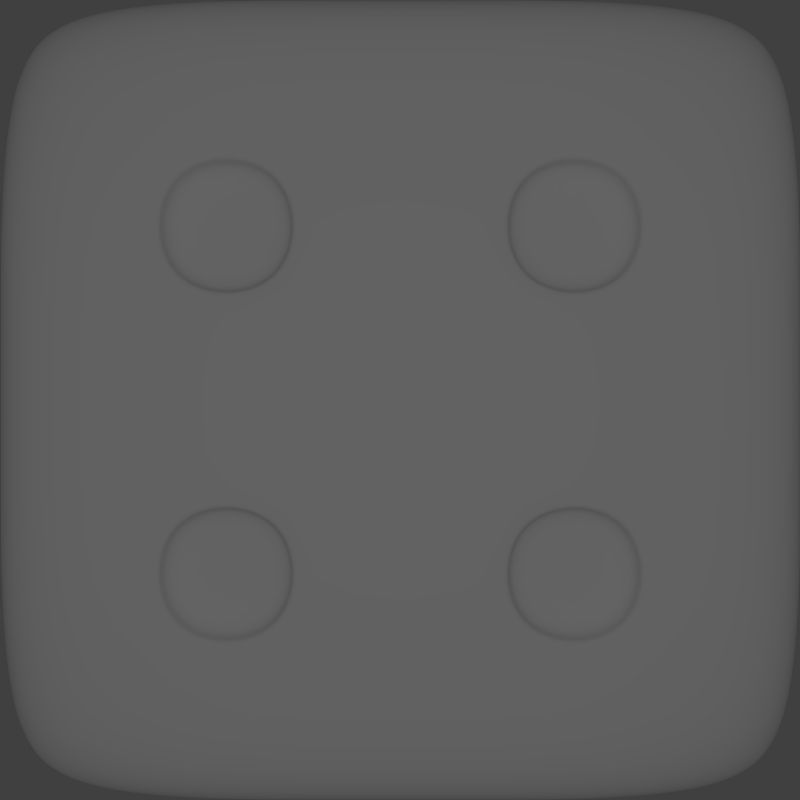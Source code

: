 # Source: die.blend  (saved by Blender 2.76.0; exported with 4.5.12 LTS)
import bpy
from mathutils import Matrix  # noqa: F401  (used for matrix-valued properties, if any)

bpy.ops.wm.read_factory_settings(use_empty=True)
scene = bpy.context.scene
scene.name = 'Scene'

# ---- collections
col_collection_1 = bpy.data.collections.new('Collection 1'); scene.collection.children.link(col_collection_1)

# ---- materials (node trees are filled in below, after node groups)
mat_material = bpy.data.materials.new('Material')
mat_material.alpha_threshold = 0.0
mat_material.use_transparent_shadow = False
mat_material.roughness = 0.5
mat_material.line_color = (0.0, 0.0, 0.0, 1.0)

# ---- material node trees

# ---- world
world_world = bpy.data.worlds.new('World'); scene.world = world_world
world_world.color = (0.05088, 0.05088, 0.05088)
world_world.use_sun_shadow = False
world_world.sun_shadow_jitter_overblur = 0.0
world_world.cycles.sampling_method = 'MANUAL'
world_world.cycles.sample_map_resolution = 256

# ---- cameras
cam_camera = bpy.data.cameras.new('Camera')
cam_camera.clip_end = 100.0
cam_camera.lens = 35.0
cam_camera.sensor_width = 32.0
cam_camera.sensor_height = 18.0
cam_camera.ortho_scale = 7.314
cam_camera.dof.focus_distance = 0.0
cam_camera.dof.aperture_fstop = 128.0

# ---- lights
light_lamp = bpy.data.lights.new('Lamp', 'POINT')
light_lamp.transmission_factor = 0.0
light_lamp.cutoff_distance = 30.0
light_lamp.energy = 100.0
light_lamp.shadow_buffer_clip_start = 1.001
light_lamp.shadow_soft_size = 0.1
light_lamp.shadow_maximum_resolution = 0.006
light_lamp.use_absolute_resolution = True
light_lamp.cycles.use_multiple_importance_sampling = False

# ---- meshes
me_cube = bpy.data.meshes.new('Cube')
me_cube.from_pydata([(0.9259, 0.9259, -0.9259), (0.9259, -0.9259, -0.9259), (-0.9259, -0.9259, -0.9259), (-0.9259, 0.9259, -0.9259), (0.9259, 0.9259, 0.9259), (0.9259, -0.9259, 0.9259), (-0.9259, -0.9259, 0.9259), (-0.9259, 0.9259, 0.9259), (1.0, 0.6, -1.0), (1.0, 0.2, -1.0), (1.0, -0.2, -1.0), (1.0, -0.6, -1.0), (0.6, 1.0, -1.0), (0.2, 1.0, -1.0), (-0.2, 1.0, -1.0), (-0.6, 1.0, -1.0), (1.0, 1.0, -0.6), (1.0, 1.0, -0.2), (1.0, 1.0, 0.2), (1.0, 1.0, 0.6), (0.6, -1.0, -1.0), (0.2, -1.0, -1.0), (-0.2, -1.0, -1.0), (-0.6, -1.0, -1.0), (1.0, -1.0, -0.6), (1.0, -1.0, -0.2), (1.0, -1.0, 0.2), (1.0, -1.0, 0.6), (-1.0, -0.6, -1.0), (-1.0, -0.2, -1.0), (-1.0, 0.2, -1.0), (-1.0, 0.6, -1.0), (-1.0, -1.0, -0.6), (-1.0, -1.0, -0.2), (-1.0, -1.0, 0.2), (-1.0, -1.0, 0.6), (-1.0, 1.0, -0.6), (-1.0, 1.0, -0.2), (-1.0, 1.0, 0.2), (-1.0, 1.0, 0.6), (1.0, 0.6, 1.0), (1.0, 0.2, 1.0), (1.0, -0.2, 1.0), (1.0, -0.6, 1.0), (0.6, 1.0, 1.0), (0.2, 1.0, 1.0), (-0.2, 1.0, 1.0), (-0.6, 1.0, 1.0), (0.6, -1.0, 1.0), (0.2, -1.0, 1.0), (-0.2, -1.0, 1.0), (-0.6, -1.0, 1.0), (-1.0, -0.6, 1.0), (-1.0, -0.2, 1.0), (-1.0, 0.2, 1.0), (-1.0, 0.6, 1.0), (0.6, 0.6, -1.0), (0.2, 0.6, -1.0), (-0.2, 0.6, -1.0), (-0.6, 0.6, -1.0), (0.6, 0.2, -1.0), (0.2, 0.2, -1.0), (-0.2, 0.2, -1.0), (-0.6, 0.2, -1.0), (0.6, -0.2, -1.0), (0.2, -0.2, -1.0), (-0.2, -0.2, -1.0), (-0.6, -0.2, -1.0), (0.6, -0.6, -1.0), (0.2, -0.6, -1.0), (-0.2, -0.6, -1.0), (-0.6, -0.6, -1.0), (0.6, 0.6, 1.0), (0.6, 0.2, 1.0), (0.6, -0.2, 1.0), (0.6, -0.6, 1.0), (0.2, 0.6, 1.0), (0.2, 0.2, 1.0), (0.2, -0.2, 1.0), (0.2, -0.6, 1.0), (-0.2, 0.6, 1.0), (-0.2, 0.2, 1.0), (-0.2, -0.2, 1.0), (-0.2, -0.6, 1.0), (-0.6, 0.6, 1.0), (-0.6, 0.2, 1.0), (-0.6, -0.2, 1.0), (-0.6, -0.6, 1.0), (1.0, 0.6, -0.6), (1.0, 0.2, -0.6), (1.0, -0.2, -0.6), (1.0, -0.6, -0.6), (1.0, 0.6, -0.2), (1.0, 0.2, -0.2), (1.0, -0.2, -0.2), (1.0, -0.6, -0.2), (1.0, 0.6, 0.2), (1.0, 0.2, 0.2), (1.0, -0.2, 0.2), (1.0, -0.6, 0.2), (1.0, 0.6, 0.6), (1.0, 0.2, 0.6), (1.0, -0.2, 0.6), (1.0, -0.6, 0.6), (0.6, -1.0, -0.6), (0.2, -1.0, -0.6), (-0.2, -1.0, -0.6), (-0.6, -1.0, -0.6), (0.6, -1.0, -0.2), (0.2, -1.0, -0.2), (-0.2, -1.0, -0.2), (-0.6, -1.0, -0.2), (0.6, -1.0, 0.2), (0.2, -1.0, 0.2), (-0.2, -1.0, 0.2), (-0.6, -1.0, 0.2), (0.6, -1.0, 0.6), (0.2, -1.0, 0.6), (-0.2, -1.0, 0.6), (-0.6, -1.0, 0.6), (-1.0, -0.6, -0.6), (-1.0, -0.2, -0.6), (-1.0, 0.2, -0.6), (-1.0, 0.6, -0.6), (-1.0, -0.6, -0.2), (-1.0, -0.2, -0.2), (-1.0, 0.2, -0.2), (-1.0, 0.6, -0.2), (-1.0, -0.6, 0.2), (-1.0, -0.2, 0.2), (-1.0, 0.2, 0.2), (-1.0, 0.6, 0.2), (-1.0, -0.6, 0.6), (-1.0, -0.2, 0.6), (-1.0, 0.2, 0.6), (-1.0, 0.6, 0.6), (0.6, 1.0, 0.6), (0.2, 1.0, 0.6), (-0.2, 1.0, 0.6), (-0.6, 1.0, 0.6), (0.6, 1.0, 0.2), (0.2, 1.0, 0.2), (-0.2, 1.0, 0.2), (-0.6, 1.0, 0.2), (0.6, 1.0, -0.2), (0.2, 1.0, -0.2), (-0.2, 1.0, -0.2), (-0.6, 1.0, -0.2), (0.6, 1.0, -0.6), (0.2, 1.0, -0.6), (-0.2, 1.0, -0.6), (-0.6, 1.0, -0.6), (0.5599, 0.5599, -1.0), (0.5599, 0.2401, -1.0), (0.2401, 0.2401, -1.0), (0.2401, 0.5599, -1.0), (-0.2401, 0.5599, -1.0), (-0.2401, 0.2401, -1.0), (-0.5599, 0.2401, -1.0), (-0.5599, 0.5599, -1.0), (0.5599, -0.2401, -1.0), (0.5599, -0.5599, -1.0), (0.2401, -0.5599, -1.0), (0.2401, -0.2401, -1.0), (-0.2401, -0.2401, -1.0), (-0.2401, -0.5599, -1.0), (-0.5599, -0.5599, -1.0), (-0.5599, -0.2401, -1.0), (0.5599, 0.5599, 1.0), (0.2401, 0.5599, 1.0), (0.2401, 0.2401, 1.0), (0.5599, 0.2401, 1.0), (0.1599, 0.1599, 1.0), (-0.1599, 0.1599, 1.0), (-0.1599, -0.1599, 1.0), (0.1599, -0.1599, 1.0), (-0.2401, -0.2401, 1.0), (-0.5599, -0.2401, 1.0), (-0.5599, -0.5599, 1.0), (-0.2401, -0.5599, 1.0), (1.0, -0.2401, -0.5599), (1.0, -0.2401, -0.2401), (1.0, -0.5599, -0.2401), (1.0, -0.5599, -0.5599), (1.0, 0.5599, 0.2401), (1.0, 0.5599, 0.5599), (1.0, 0.2401, 0.5599), (1.0, 0.2401, 0.2401), (0.5599, -1.0, -0.5599), (0.5599, -1.0, -0.2401), (0.2401, -1.0, -0.2401), (0.2401, -1.0, -0.5599), (-0.2401, -1.0, -0.5599), (-0.2401, -1.0, -0.2401), (-0.5599, -1.0, -0.2401), (-0.5599, -1.0, -0.5599), (0.5599, -1.0, -0.1599), (0.5599, -1.0, 0.1599), (0.2401, -1.0, 0.1599), (0.2401, -1.0, -0.1599), (-0.2401, -1.0, -0.1599), (-0.2401, -1.0, 0.1599), (-0.5599, -1.0, 0.1599), (-0.5599, -1.0, -0.1599), (0.5599, -1.0, 0.2401), (0.5599, -1.0, 0.5599), (0.2401, -1.0, 0.5599), (0.2401, -1.0, 0.2401), (-0.2401, -1.0, 0.2401), (-0.2401, -1.0, 0.5599), (-0.5599, -1.0, 0.5599), (-0.5599, -1.0, 0.2401), (-1.0, -0.5599, -0.5599), (-1.0, -0.5599, -0.2401), (-1.0, -0.2401, -0.2401), (-1.0, -0.2401, -0.5599), (-1.0, 0.2401, -0.5599), (-1.0, 0.2401, -0.2401), (-1.0, 0.5599, -0.2401), (-1.0, 0.5599, -0.5599), (-1.0, -0.1599, -0.1599), (-1.0, -0.1599, 0.1599), (-1.0, 0.1599, 0.1599), (-1.0, 0.1599, -0.1599), (-1.0, -0.5599, 0.2401), (-1.0, -0.5599, 0.5599), (-1.0, -0.2401, 0.5599), (-1.0, -0.2401, 0.2401), (-1.0, 0.2401, 0.2401), (-1.0, 0.2401, 0.5599), (-1.0, 0.5599, 0.5599), (-1.0, 0.5599, 0.2401), (0.1599, 1.0, 0.1599), (0.1599, 1.0, -0.1599), (-0.1599, 1.0, -0.1599), (-0.1599, 1.0, 0.1599), (0.5599, 0.5599, -0.941), (0.5599, 0.2401, -0.941), (0.2401, 0.2401, -0.941), (0.2401, 0.5599, -0.941), (-0.2401, 0.5599, -0.941), (-0.2401, 0.2401, -0.941), (-0.5599, 0.2401, -0.941), (-0.5599, 0.5599, -0.941), (0.5599, -0.2401, -0.941), (0.5599, -0.5599, -0.941), (0.2401, -0.5599, -0.941), (0.2401, -0.2401, -0.941), (-0.2401, -0.2401, -0.941), (-0.2401, -0.5599, -0.941), (-0.5599, -0.5599, -0.941), (-0.5599, -0.2401, -0.941), (0.5599, 0.5599, 0.941), (0.2401, 0.5599, 0.941), (0.2401, 0.2401, 0.941), (0.5599, 0.2401, 0.941), (0.1599, 0.1599, 0.941), (-0.1599, 0.1599, 0.941), (-0.1599, -0.1599, 0.941), (0.1599, -0.1599, 0.941), (-0.2401, -0.2401, 0.941), (-0.5599, -0.2401, 0.941), (-0.5599, -0.5599, 0.941), (-0.2401, -0.5599, 0.941), (0.941, -0.2401, -0.5599), (0.941, -0.2401, -0.2401), (0.941, -0.5599, -0.2401), (0.941, -0.5599, -0.5599), (0.941, 0.5599, 0.2401), (0.941, 0.5599, 0.5599), (0.941, 0.2401, 0.5599), (0.941, 0.2401, 0.2401), (0.5599, -0.941, -0.5599), (0.5599, -0.941, -0.2401), (0.2401, -0.941, -0.2401), (0.2401, -0.941, -0.5599), (-0.2401, -0.941, -0.5599), (-0.2401, -0.941, -0.2401), (-0.5599, -0.941, -0.2401), (-0.5599, -0.941, -0.5599), (0.5599, -0.941, -0.1599), (0.5599, -0.941, 0.1599), (0.2401, -0.941, 0.1599), (0.2401, -0.941, -0.1599), (-0.2401, -0.941, -0.1599), (-0.2401, -0.941, 0.1599), (-0.5599, -0.941, 0.1599), (-0.5599, -0.941, -0.1599), (0.5599, -0.941, 0.2401), (0.5599, -0.941, 0.5599), (0.2401, -0.941, 0.5599), (0.2401, -0.941, 0.2401), (-0.2401, -0.941, 0.2401), (-0.2401, -0.941, 0.5599), (-0.5599, -0.941, 0.5599), (-0.5599, -0.941, 0.2401), (-0.941, -0.5599, -0.5599), (-0.941, -0.5599, -0.2401), (-0.941, -0.2401, -0.2401), (-0.941, -0.2401, -0.5599), (-0.941, 0.2401, -0.5599), (-0.941, 0.2401, -0.2401), (-0.941, 0.5599, -0.2401), (-0.941, 0.5599, -0.5599), (-0.941, -0.1599, -0.1599), (-0.941, -0.1599, 0.1599), (-0.941, 0.1599, 0.1599), (-0.941, 0.1599, -0.1599), (-0.941, -0.5599, 0.2401), (-0.941, -0.5599, 0.5599), (-0.941, -0.2401, 0.5599), (-0.941, -0.2401, 0.2401), (-0.941, 0.2401, 0.2401), (-0.941, 0.2401, 0.5599), (-0.941, 0.5599, 0.5599), (-0.941, 0.5599, 0.2401), (0.1599, 0.941, 0.1599), (0.1599, 0.941, -0.1599), (-0.1599, 0.941, -0.1599), (-0.1599, 0.941, 0.1599)], [], [(71, 23, 2, 28), (87, 52, 6, 51), (103, 43, 5, 27), (119, 51, 6, 35), (135, 55, 7, 39), (151, 15, 3, 36), (15, 59, 31, 3), (59, 63, 30, 31), (63, 67, 29, 30), (67, 71, 28, 29), (0, 8, 56, 12), (12, 56, 57, 13), (13, 57, 58, 14), (14, 58, 59, 15), (8, 9, 60, 56), (252, 253, 254, 255), (57, 61, 62, 58), (164, 248, 251, 167), (9, 10, 64, 60), (60, 64, 65, 61), (61, 65, 66, 62), (62, 66, 67, 63), (10, 11, 68, 64), (167, 251, 250, 166), (65, 69, 70, 66), (166, 250, 249, 165), (11, 1, 20, 68), (68, 20, 21, 69), (69, 21, 22, 70), (70, 22, 23, 71), (43, 75, 48, 5), (75, 79, 49, 48), (79, 83, 50, 49), (83, 87, 51, 50), (4, 44, 72, 40), (40, 72, 73, 41), (41, 73, 74, 42), (42, 74, 75, 43), (44, 45, 76, 72), (165, 249, 248, 164), (73, 77, 78, 74), (74, 78, 79, 75), (45, 46, 80, 76), (76, 80, 81, 77), (248, 249, 250, 251), (78, 82, 83, 79), (46, 47, 84, 80), (80, 84, 85, 81), (81, 85, 86, 82), (160, 244, 247, 163), (47, 7, 55, 84), (84, 55, 54, 85), (85, 54, 53, 86), (86, 53, 52, 87), (11, 91, 24, 1), (91, 95, 25, 24), (95, 99, 26, 25), (99, 103, 27, 26), (0, 16, 88, 8), (8, 88, 89, 9), (9, 89, 90, 10), (10, 90, 91, 11), (16, 17, 92, 88), (88, 92, 93, 89), (89, 93, 94, 90), (163, 247, 246, 162), (17, 18, 96, 92), (92, 96, 97, 93), (93, 97, 98, 94), (94, 98, 99, 95), (18, 19, 100, 96), (162, 246, 245, 161), (97, 101, 102, 98), (98, 102, 103, 99), (19, 4, 40, 100), (100, 40, 41, 101), (101, 41, 42, 102), (102, 42, 43, 103), (23, 107, 32, 2), (107, 111, 33, 32), (111, 115, 34, 33), (115, 119, 35, 34), (1, 24, 104, 20), (20, 104, 105, 21), (21, 105, 106, 22), (22, 106, 107, 23), (24, 25, 108, 104), (161, 245, 244, 160), (105, 109, 110, 106), (244, 245, 246, 247), (25, 26, 112, 108), (156, 240, 243, 159), (109, 113, 114, 110), (159, 243, 242, 158), (26, 27, 116, 112), (158, 242, 241, 157), (113, 117, 118, 114), (157, 241, 240, 156), (27, 5, 48, 116), (116, 48, 49, 117), (117, 49, 50, 118), (118, 50, 51, 119), (31, 123, 36, 3), (123, 127, 37, 36), (127, 131, 38, 37), (131, 135, 39, 38), (2, 32, 120, 28), (28, 120, 121, 29), (29, 121, 122, 30), (30, 122, 123, 31), (32, 33, 124, 120), (240, 241, 242, 243), (121, 125, 126, 122), (152, 236, 239, 155), (33, 34, 128, 124), (124, 128, 129, 125), (155, 239, 238, 154), (126, 130, 131, 127), (34, 35, 132, 128), (154, 238, 237, 153), (129, 133, 134, 130), (153, 237, 236, 152), (35, 6, 52, 132), (132, 52, 53, 133), (133, 53, 54, 134), (134, 54, 55, 135), (47, 139, 39, 7), (139, 143, 38, 39), (143, 147, 37, 38), (147, 151, 36, 37), (4, 19, 136, 44), (44, 136, 137, 45), (45, 137, 138, 46), (46, 138, 139, 47), (19, 18, 140, 136), (136, 140, 141, 137), (137, 141, 142, 138), (138, 142, 143, 139), (18, 17, 144, 140), (140, 144, 145, 141), (236, 237, 238, 239), (142, 146, 147, 143), (17, 16, 148, 144), (144, 148, 149, 145), (145, 149, 150, 146), (146, 150, 151, 147), (16, 0, 12, 148), (148, 12, 13, 149), (149, 13, 14, 150), (150, 14, 15, 151), (60, 153, 152, 56), (61, 154, 153, 60), (57, 155, 154, 61), (56, 152, 155, 57), (62, 157, 156, 58), (63, 158, 157, 62), (59, 159, 158, 63), (58, 156, 159, 59), (68, 161, 160, 64), (69, 162, 161, 68), (65, 163, 162, 69), (64, 160, 163, 65), (70, 165, 164, 66), (71, 166, 165, 70), (67, 167, 166, 71), (66, 164, 167, 67), (76, 169, 168, 72), (77, 170, 169, 76), (73, 171, 170, 77), (72, 168, 171, 73), (81, 173, 172, 77), (82, 174, 173, 81), (78, 175, 174, 82), (77, 172, 175, 78), (86, 177, 176, 82), (87, 178, 177, 86), (83, 179, 178, 87), (82, 176, 179, 83), (94, 181, 180, 90), (95, 182, 181, 94), (91, 183, 182, 95), (90, 180, 183, 91), (100, 185, 184, 96), (101, 186, 185, 100), (97, 187, 186, 101), (96, 184, 187, 97), (108, 189, 188, 104), (109, 190, 189, 108), (105, 191, 190, 109), (104, 188, 191, 105), (110, 193, 192, 106), (111, 194, 193, 110), (107, 195, 194, 111), (106, 192, 195, 107), (112, 197, 196, 108), (113, 198, 197, 112), (109, 199, 198, 113), (108, 196, 199, 109), (114, 201, 200, 110), (115, 202, 201, 114), (111, 203, 202, 115), (110, 200, 203, 111), (116, 205, 204, 112), (117, 206, 205, 116), (113, 207, 206, 117), (112, 204, 207, 113), (118, 209, 208, 114), (119, 210, 209, 118), (115, 211, 210, 119), (114, 208, 211, 115), (124, 213, 212, 120), (125, 214, 213, 124), (121, 215, 214, 125), (120, 212, 215, 121), (126, 217, 216, 122), (127, 218, 217, 126), (123, 219, 218, 127), (122, 216, 219, 123), (129, 221, 220, 125), (130, 222, 221, 129), (126, 223, 222, 130), (125, 220, 223, 126), (132, 225, 224, 128), (133, 226, 225, 132), (129, 227, 226, 133), (128, 224, 227, 129), (134, 229, 228, 130), (135, 230, 229, 134), (131, 231, 230, 135), (130, 228, 231, 131), (145, 233, 232, 141), (146, 234, 233, 145), (142, 235, 234, 146), (141, 232, 235, 142), (169, 253, 252, 168), (170, 254, 253, 169), (171, 255, 254, 170), (168, 252, 255, 171), (256, 257, 258, 259), (173, 257, 256, 172), (174, 258, 257, 173), (175, 259, 258, 174), (172, 256, 259, 175), (260, 261, 262, 263), (177, 261, 260, 176), (178, 262, 261, 177), (179, 263, 262, 178), (176, 260, 263, 179), (264, 265, 266, 267), (181, 265, 264, 180), (182, 266, 265, 181), (183, 267, 266, 182), (180, 264, 267, 183), (268, 269, 270, 271), (185, 269, 268, 184), (186, 270, 269, 185), (187, 271, 270, 186), (184, 268, 271, 187), (272, 273, 274, 275), (189, 273, 272, 188), (190, 274, 273, 189), (191, 275, 274, 190), (188, 272, 275, 191), (276, 277, 278, 279), (193, 277, 276, 192), (194, 278, 277, 193), (195, 279, 278, 194), (192, 276, 279, 195), (280, 281, 282, 283), (197, 281, 280, 196), (198, 282, 281, 197), (199, 283, 282, 198), (196, 280, 283, 199), (284, 285, 286, 287), (201, 285, 284, 200), (202, 286, 285, 201), (203, 287, 286, 202), (200, 284, 287, 203), (288, 289, 290, 291), (205, 289, 288, 204), (206, 290, 289, 205), (207, 291, 290, 206), (204, 288, 291, 207), (292, 293, 294, 295), (209, 293, 292, 208), (210, 294, 293, 209), (211, 295, 294, 210), (208, 292, 295, 211), (296, 297, 298, 299), (213, 297, 296, 212), (214, 298, 297, 213), (215, 299, 298, 214), (212, 296, 299, 215), (300, 301, 302, 303), (217, 301, 300, 216), (218, 302, 301, 217), (219, 303, 302, 218), (216, 300, 303, 219), (304, 305, 306, 307), (221, 305, 304, 220), (222, 306, 305, 221), (223, 307, 306, 222), (220, 304, 307, 223), (308, 309, 310, 311), (225, 309, 308, 224), (226, 310, 309, 225), (227, 311, 310, 226), (224, 308, 311, 227), (312, 313, 314, 315), (229, 313, 312, 228), (230, 314, 313, 229), (231, 315, 314, 230), (228, 312, 315, 231), (316, 317, 318, 319), (233, 317, 316, 232), (234, 318, 317, 233), (235, 319, 318, 234), (232, 316, 319, 235)])
me_cube.polygons.foreach_set('use_smooth', [True] * 318)
me_cube.materials.append(mat_material)
me_cube.use_remesh_preserve_volume = False
me_cube.use_remesh_preserve_attributes = False
me_cube.use_mirror_vertex_groups = False
me_cube.update()

# ---- objects
ob_cube = bpy.data.objects.new('Cube', me_cube)
ob_lamp = bpy.data.objects.new('Lamp', light_lamp)
ob_camera = bpy.data.objects.new('Camera', cam_camera)

# ---- transforms, parenting, visibility, modifiers, constraints
ob_cube.location = (0.0, 0.0, 0.0)
ob_cube.lock_rotations_4d = False
ob_cube.empty_display_type = 'ARROWS'
ob_cube.lineart.crease_threshold = 0.0
_vg = ob_cube.vertex_groups.new(name='black')
_vg = ob_cube.vertex_groups.new(name='white')
_m = ob_cube.modifiers.new('Subsurf', 'SUBSURF')
_m.uv_smooth = 'PRESERVE_CORNERS'
_m.levels = 3
_m.render_levels = 4
_m.show_only_control_edges = False
ob_lamp.location = (0.0, 0.0, -6.0)
ob_lamp.rotation_euler = (0.0, 3.142, 0.0)
ob_lamp.lock_rotations_4d = False
ob_lamp.empty_display_type = 'ARROWS'
ob_lamp.color = (0.0, 0.0, 0.0, 0.0)
ob_lamp.lineart.crease_threshold = 0.0
ob_camera.location = (0.0, 0.0, -3.0)
ob_camera.rotation_euler = (0.0, 3.142, 0.0)
ob_camera.lock_rotations_4d = False
ob_camera.empty_display_type = 'ARROWS'
ob_camera.color = (0.0, 0.0, 0.0, 0.0)
ob_camera.display_type = 'WIRE'
ob_camera.lineart.crease_threshold = 0.0

# ---- collection membership
col_collection_1.objects.link(ob_cube)
col_collection_1.objects.link(ob_lamp)
col_collection_1.objects.link(ob_camera)

# ---- scene / render settings (as saved in the file)
scene.camera = ob_camera
scene.frame_start = 1; scene.frame_end = 250; scene.frame_set(1)
scene.render.engine = 'BLENDER_EEVEE_NEXT'
scene.render.image_settings.compression = 90
scene.render.resolution_x = 256
scene.render.resolution_y = 256
scene.render.resolution_percentage = 50
scene.render.dither_intensity = 0.0
scene.cycles.use_denoising = False
scene.cycles.samples = 10
scene.cycles.sampling_pattern = 'TABULATED_SOBOL'
scene.cycles.light_sampling_threshold = 0.0
scene.cycles.use_adaptive_sampling = False
scene.cycles.use_light_tree = False
scene.cycles.blur_glossy = 0.0
scene.cycles.volume_bounces = 1
scene.cycles.pixel_filter_type = 'GAUSSIAN'
scene.cycles.sample_clamp_indirect = 0.0
scene.view_settings.view_transform = 'Standard'
bpy.context.view_layer.update()
